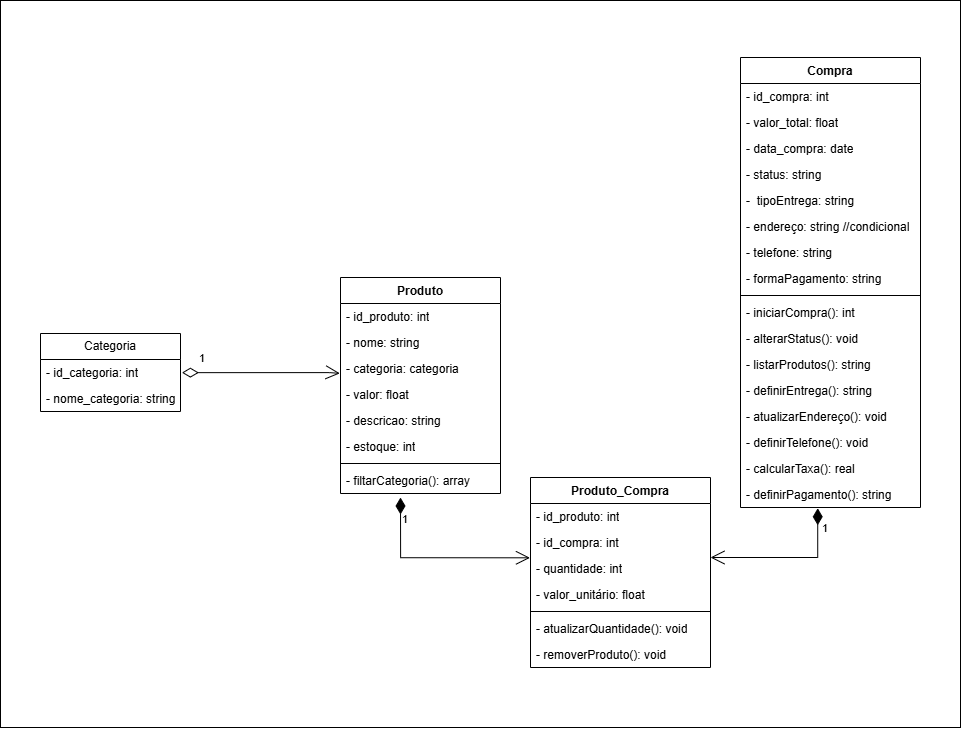

The diagram above was exported from draw.io. Its source (the exported page's mxGraphModel, read from the mxfile embedded in the PNG):
<mxGraphModel dx="2747" dy="2196" grid="1" gridSize="10" guides="1" tooltips="1" connect="1" arrows="1" fold="1" page="1" pageScale="1" pageWidth="827" pageHeight="1169" math="0" shadow="0">
  <root>
    <mxCell id="WIyWlLk6GJQsqaUBKTNV-0" />
    <mxCell id="WIyWlLk6GJQsqaUBKTNV-1" parent="WIyWlLk6GJQsqaUBKTNV-0" />
    <mxCell id="VwUQCP5TX1x9zJVrQ9G8-18" value="" style="html=1;whiteSpace=wrap;fillColor=none;" vertex="1" parent="WIyWlLk6GJQsqaUBKTNV-1">
      <mxGeometry x="-170" y="-237" width="960" height="727" as="geometry" />
    </mxCell>
    <mxCell id="8Q1UdXMdtkWn5rTY0BVf-1" value="Produto" style="swimlane;fontStyle=1;align=center;verticalAlign=top;childLayout=stackLayout;horizontal=1;startSize=26;horizontalStack=0;resizeParent=1;resizeParentMax=0;resizeLast=0;collapsible=1;marginBottom=0;whiteSpace=wrap;html=1;" parent="WIyWlLk6GJQsqaUBKTNV-1" vertex="1">
      <mxGeometry x="170" y="40" width="160" height="216" as="geometry">
        <mxRectangle x="330" y="100" width="80" height="30" as="alternateBounds" />
      </mxGeometry>
    </mxCell>
    <mxCell id="8Q1UdXMdtkWn5rTY0BVf-10" value="- id_produto: int" style="text;strokeColor=none;fillColor=none;align=left;verticalAlign=top;spacingLeft=4;spacingRight=4;overflow=hidden;rotatable=0;points=[[0,0.5],[1,0.5]];portConstraint=eastwest;whiteSpace=wrap;html=1;" parent="8Q1UdXMdtkWn5rTY0BVf-1" vertex="1">
      <mxGeometry y="26" width="160" height="26" as="geometry" />
    </mxCell>
    <mxCell id="8Q1UdXMdtkWn5rTY0BVf-11" value="- nome: string" style="text;strokeColor=none;fillColor=none;align=left;verticalAlign=top;spacingLeft=4;spacingRight=4;overflow=hidden;rotatable=0;points=[[0,0.5],[1,0.5]];portConstraint=eastwest;whiteSpace=wrap;html=1;" parent="8Q1UdXMdtkWn5rTY0BVf-1" vertex="1">
      <mxGeometry y="52" width="160" height="26" as="geometry" />
    </mxCell>
    <mxCell id="8Q1UdXMdtkWn5rTY0BVf-13" value="- categoria: categoria" style="text;strokeColor=none;fillColor=none;align=left;verticalAlign=top;spacingLeft=4;spacingRight=4;overflow=hidden;rotatable=0;points=[[0,0.5],[1,0.5]];portConstraint=eastwest;whiteSpace=wrap;html=1;" parent="8Q1UdXMdtkWn5rTY0BVf-1" vertex="1">
      <mxGeometry y="78" width="160" height="26" as="geometry" />
    </mxCell>
    <mxCell id="8Q1UdXMdtkWn5rTY0BVf-12" value="- valor: float" style="text;strokeColor=none;fillColor=none;align=left;verticalAlign=top;spacingLeft=4;spacingRight=4;overflow=hidden;rotatable=0;points=[[0,0.5],[1,0.5]];portConstraint=eastwest;whiteSpace=wrap;html=1;" parent="8Q1UdXMdtkWn5rTY0BVf-1" vertex="1">
      <mxGeometry y="104" width="160" height="26" as="geometry" />
    </mxCell>
    <mxCell id="8Q1UdXMdtkWn5rTY0BVf-14" value="- descricao: string" style="text;strokeColor=none;fillColor=none;align=left;verticalAlign=top;spacingLeft=4;spacingRight=4;overflow=hidden;rotatable=0;points=[[0,0.5],[1,0.5]];portConstraint=eastwest;whiteSpace=wrap;html=1;" parent="8Q1UdXMdtkWn5rTY0BVf-1" vertex="1">
      <mxGeometry y="130" width="160" height="26" as="geometry" />
    </mxCell>
    <mxCell id="VwUQCP5TX1x9zJVrQ9G8-4" value="- estoque: int" style="text;strokeColor=none;fillColor=none;align=left;verticalAlign=top;spacingLeft=4;spacingRight=4;overflow=hidden;rotatable=0;points=[[0,0.5],[1,0.5]];portConstraint=eastwest;whiteSpace=wrap;html=1;" vertex="1" parent="8Q1UdXMdtkWn5rTY0BVf-1">
      <mxGeometry y="156" width="160" height="26" as="geometry" />
    </mxCell>
    <mxCell id="8Q1UdXMdtkWn5rTY0BVf-3" value="" style="line;strokeWidth=1;fillColor=none;align=left;verticalAlign=middle;spacingTop=-1;spacingLeft=3;spacingRight=3;rotatable=0;labelPosition=right;points=[];portConstraint=eastwest;strokeColor=inherit;" parent="8Q1UdXMdtkWn5rTY0BVf-1" vertex="1">
      <mxGeometry y="182" width="160" height="8" as="geometry" />
    </mxCell>
    <mxCell id="8Q1UdXMdtkWn5rTY0BVf-4" value="- filtarCategoria(): array" style="text;strokeColor=none;fillColor=none;align=left;verticalAlign=top;spacingLeft=4;spacingRight=4;overflow=hidden;rotatable=0;points=[[0,0.5],[1,0.5]];portConstraint=eastwest;whiteSpace=wrap;html=1;" parent="8Q1UdXMdtkWn5rTY0BVf-1" vertex="1">
      <mxGeometry y="190" width="160" height="26" as="geometry" />
    </mxCell>
    <mxCell id="8Q1UdXMdtkWn5rTY0BVf-5" value="Compra" style="swimlane;fontStyle=1;align=center;verticalAlign=top;childLayout=stackLayout;horizontal=1;startSize=26;horizontalStack=0;resizeParent=1;resizeParentMax=0;resizeLast=0;collapsible=1;marginBottom=0;whiteSpace=wrap;html=1;" parent="WIyWlLk6GJQsqaUBKTNV-1" vertex="1">
      <mxGeometry x="570" y="-180" width="180" height="450" as="geometry" />
    </mxCell>
    <mxCell id="8Q1UdXMdtkWn5rTY0BVf-15" value="- id_compra: int" style="text;strokeColor=none;fillColor=none;align=left;verticalAlign=top;spacingLeft=4;spacingRight=4;overflow=hidden;rotatable=0;points=[[0,0.5],[1,0.5]];portConstraint=eastwest;whiteSpace=wrap;html=1;" parent="8Q1UdXMdtkWn5rTY0BVf-5" vertex="1">
      <mxGeometry y="26" width="180" height="26" as="geometry" />
    </mxCell>
    <mxCell id="8Q1UdXMdtkWn5rTY0BVf-16" value="- valor_total: float" style="text;strokeColor=none;fillColor=none;align=left;verticalAlign=top;spacingLeft=4;spacingRight=4;overflow=hidden;rotatable=0;points=[[0,0.5],[1,0.5]];portConstraint=eastwest;whiteSpace=wrap;html=1;" parent="8Q1UdXMdtkWn5rTY0BVf-5" vertex="1">
      <mxGeometry y="52" width="180" height="26" as="geometry" />
    </mxCell>
    <mxCell id="8Q1UdXMdtkWn5rTY0BVf-17" value="- data_compra: date" style="text;strokeColor=none;fillColor=none;align=left;verticalAlign=top;spacingLeft=4;spacingRight=4;overflow=hidden;rotatable=0;points=[[0,0.5],[1,0.5]];portConstraint=eastwest;whiteSpace=wrap;html=1;" parent="8Q1UdXMdtkWn5rTY0BVf-5" vertex="1">
      <mxGeometry y="78" width="180" height="26" as="geometry" />
    </mxCell>
    <mxCell id="VwUQCP5TX1x9zJVrQ9G8-6" value="- status: string" style="text;strokeColor=none;fillColor=none;align=left;verticalAlign=top;spacingLeft=4;spacingRight=4;overflow=hidden;rotatable=0;points=[[0,0.5],[1,0.5]];portConstraint=eastwest;whiteSpace=wrap;html=1;" vertex="1" parent="8Q1UdXMdtkWn5rTY0BVf-5">
      <mxGeometry y="104" width="180" height="26" as="geometry" />
    </mxCell>
    <mxCell id="VwUQCP5TX1x9zJVrQ9G8-8" value="-&amp;nbsp; tipoEntrega: string" style="text;strokeColor=none;fillColor=none;align=left;verticalAlign=top;spacingLeft=4;spacingRight=4;overflow=hidden;rotatable=0;points=[[0,0.5],[1,0.5]];portConstraint=eastwest;whiteSpace=wrap;html=1;" vertex="1" parent="8Q1UdXMdtkWn5rTY0BVf-5">
      <mxGeometry y="130" width="180" height="26" as="geometry" />
    </mxCell>
    <mxCell id="VwUQCP5TX1x9zJVrQ9G8-10" value="- endereço: string&amp;nbsp;//condicional" style="text;strokeColor=none;fillColor=none;align=left;verticalAlign=top;spacingLeft=4;spacingRight=4;overflow=hidden;rotatable=0;points=[[0,0.5],[1,0.5]];portConstraint=eastwest;whiteSpace=wrap;html=1;" vertex="1" parent="8Q1UdXMdtkWn5rTY0BVf-5">
      <mxGeometry y="156" width="180" height="26" as="geometry" />
    </mxCell>
    <mxCell id="VwUQCP5TX1x9zJVrQ9G8-13" value="- telefone: string" style="text;strokeColor=none;fillColor=none;align=left;verticalAlign=top;spacingLeft=4;spacingRight=4;overflow=hidden;rotatable=0;points=[[0,0.5],[1,0.5]];portConstraint=eastwest;whiteSpace=wrap;html=1;" vertex="1" parent="8Q1UdXMdtkWn5rTY0BVf-5">
      <mxGeometry y="182" width="180" height="26" as="geometry" />
    </mxCell>
    <mxCell id="VwUQCP5TX1x9zJVrQ9G8-25" value="- formaPagamento: string" style="text;strokeColor=none;fillColor=none;align=left;verticalAlign=top;spacingLeft=4;spacingRight=4;overflow=hidden;rotatable=0;points=[[0,0.5],[1,0.5]];portConstraint=eastwest;whiteSpace=wrap;html=1;" vertex="1" parent="8Q1UdXMdtkWn5rTY0BVf-5">
      <mxGeometry y="208" width="180" height="26" as="geometry" />
    </mxCell>
    <mxCell id="8Q1UdXMdtkWn5rTY0BVf-7" value="" style="line;strokeWidth=1;fillColor=none;align=left;verticalAlign=middle;spacingTop=-1;spacingLeft=3;spacingRight=3;rotatable=0;labelPosition=right;points=[];portConstraint=eastwest;strokeColor=inherit;" parent="8Q1UdXMdtkWn5rTY0BVf-5" vertex="1">
      <mxGeometry y="234" width="180" height="8" as="geometry" />
    </mxCell>
    <mxCell id="8Q1UdXMdtkWn5rTY0BVf-8" value="- iniciarCompra(): int" style="text;strokeColor=none;fillColor=none;align=left;verticalAlign=top;spacingLeft=4;spacingRight=4;overflow=hidden;rotatable=0;points=[[0,0.5],[1,0.5]];portConstraint=eastwest;whiteSpace=wrap;html=1;" parent="8Q1UdXMdtkWn5rTY0BVf-5" vertex="1">
      <mxGeometry y="242" width="180" height="26" as="geometry" />
    </mxCell>
    <mxCell id="VwUQCP5TX1x9zJVrQ9G8-5" value="- alterarStatus(): void" style="text;strokeColor=none;fillColor=none;align=left;verticalAlign=top;spacingLeft=4;spacingRight=4;overflow=hidden;rotatable=0;points=[[0,0.5],[1,0.5]];portConstraint=eastwest;whiteSpace=wrap;html=1;" vertex="1" parent="8Q1UdXMdtkWn5rTY0BVf-5">
      <mxGeometry y="268" width="180" height="26" as="geometry" />
    </mxCell>
    <mxCell id="VwUQCP5TX1x9zJVrQ9G8-7" value="- listarProdutos(): string" style="text;strokeColor=none;fillColor=none;align=left;verticalAlign=top;spacingLeft=4;spacingRight=4;overflow=hidden;rotatable=0;points=[[0,0.5],[1,0.5]];portConstraint=eastwest;whiteSpace=wrap;html=1;" vertex="1" parent="8Q1UdXMdtkWn5rTY0BVf-5">
      <mxGeometry y="294" width="180" height="26" as="geometry" />
    </mxCell>
    <mxCell id="VwUQCP5TX1x9zJVrQ9G8-11" value="- definirEntrega(): string" style="text;strokeColor=none;fillColor=none;align=left;verticalAlign=top;spacingLeft=4;spacingRight=4;overflow=hidden;rotatable=0;points=[[0,0.5],[1,0.5]];portConstraint=eastwest;whiteSpace=wrap;html=1;" vertex="1" parent="8Q1UdXMdtkWn5rTY0BVf-5">
      <mxGeometry y="320" width="180" height="26" as="geometry" />
    </mxCell>
    <mxCell id="VwUQCP5TX1x9zJVrQ9G8-12" value="- atualizarEndereço(): void" style="text;strokeColor=none;fillColor=none;align=left;verticalAlign=top;spacingLeft=4;spacingRight=4;overflow=hidden;rotatable=0;points=[[0,0.5],[1,0.5]];portConstraint=eastwest;whiteSpace=wrap;html=1;" vertex="1" parent="8Q1UdXMdtkWn5rTY0BVf-5">
      <mxGeometry y="346" width="180" height="26" as="geometry" />
    </mxCell>
    <mxCell id="VwUQCP5TX1x9zJVrQ9G8-14" value="- definirTelefone(): void" style="text;strokeColor=none;fillColor=none;align=left;verticalAlign=top;spacingLeft=4;spacingRight=4;overflow=hidden;rotatable=0;points=[[0,0.5],[1,0.5]];portConstraint=eastwest;whiteSpace=wrap;html=1;" vertex="1" parent="8Q1UdXMdtkWn5rTY0BVf-5">
      <mxGeometry y="372" width="180" height="26" as="geometry" />
    </mxCell>
    <mxCell id="VwUQCP5TX1x9zJVrQ9G8-15" value="- calcularTaxa(): real" style="text;strokeColor=none;fillColor=none;align=left;verticalAlign=top;spacingLeft=4;spacingRight=4;overflow=hidden;rotatable=0;points=[[0,0.5],[1,0.5]];portConstraint=eastwest;whiteSpace=wrap;html=1;" vertex="1" parent="8Q1UdXMdtkWn5rTY0BVf-5">
      <mxGeometry y="398" width="180" height="26" as="geometry" />
    </mxCell>
    <mxCell id="VwUQCP5TX1x9zJVrQ9G8-26" value="- definirPagamento(): string" style="text;strokeColor=none;fillColor=none;align=left;verticalAlign=top;spacingLeft=4;spacingRight=4;overflow=hidden;rotatable=0;points=[[0,0.5],[1,0.5]];portConstraint=eastwest;whiteSpace=wrap;html=1;" vertex="1" parent="8Q1UdXMdtkWn5rTY0BVf-5">
      <mxGeometry y="424" width="180" height="26" as="geometry" />
    </mxCell>
    <mxCell id="8Q1UdXMdtkWn5rTY0BVf-18" value="Produto_Compra" style="swimlane;fontStyle=1;align=center;verticalAlign=top;childLayout=stackLayout;horizontal=1;startSize=26;horizontalStack=0;resizeParent=1;resizeParentMax=0;resizeLast=0;collapsible=1;marginBottom=0;whiteSpace=wrap;html=1;" parent="WIyWlLk6GJQsqaUBKTNV-1" vertex="1">
      <mxGeometry x="360" y="240" width="180" height="190" as="geometry" />
    </mxCell>
    <mxCell id="8Q1UdXMdtkWn5rTY0BVf-19" value="- id_produto: int" style="text;strokeColor=none;fillColor=none;align=left;verticalAlign=top;spacingLeft=4;spacingRight=4;overflow=hidden;rotatable=0;points=[[0,0.5],[1,0.5]];portConstraint=eastwest;whiteSpace=wrap;html=1;" parent="8Q1UdXMdtkWn5rTY0BVf-18" vertex="1">
      <mxGeometry y="26" width="180" height="26" as="geometry" />
    </mxCell>
    <mxCell id="8Q1UdXMdtkWn5rTY0BVf-27" value="- id_compra: int" style="text;strokeColor=none;fillColor=none;align=left;verticalAlign=top;spacingLeft=4;spacingRight=4;overflow=hidden;rotatable=0;points=[[0,0.5],[1,0.5]];portConstraint=eastwest;whiteSpace=wrap;html=1;" parent="8Q1UdXMdtkWn5rTY0BVf-18" vertex="1">
      <mxGeometry y="52" width="180" height="26" as="geometry" />
    </mxCell>
    <mxCell id="8Q1UdXMdtkWn5rTY0BVf-28" value="- quantidade: int" style="text;strokeColor=none;fillColor=none;align=left;verticalAlign=top;spacingLeft=4;spacingRight=4;overflow=hidden;rotatable=0;points=[[0,0.5],[1,0.5]];portConstraint=eastwest;whiteSpace=wrap;html=1;" parent="8Q1UdXMdtkWn5rTY0BVf-18" vertex="1">
      <mxGeometry y="78" width="180" height="26" as="geometry" />
    </mxCell>
    <mxCell id="8Q1UdXMdtkWn5rTY0BVf-29" value="- valor_unitário: float" style="text;strokeColor=none;fillColor=none;align=left;verticalAlign=top;spacingLeft=4;spacingRight=4;overflow=hidden;rotatable=0;points=[[0,0.5],[1,0.5]];portConstraint=eastwest;whiteSpace=wrap;html=1;" parent="8Q1UdXMdtkWn5rTY0BVf-18" vertex="1">
      <mxGeometry y="104" width="180" height="26" as="geometry" />
    </mxCell>
    <mxCell id="8Q1UdXMdtkWn5rTY0BVf-20" value="" style="line;strokeWidth=1;fillColor=none;align=left;verticalAlign=middle;spacingTop=-1;spacingLeft=3;spacingRight=3;rotatable=0;labelPosition=right;points=[];portConstraint=eastwest;strokeColor=inherit;" parent="8Q1UdXMdtkWn5rTY0BVf-18" vertex="1">
      <mxGeometry y="130" width="180" height="8" as="geometry" />
    </mxCell>
    <mxCell id="8Q1UdXMdtkWn5rTY0BVf-21" value="- atualizarQuantidade(): void" style="text;strokeColor=none;fillColor=none;align=left;verticalAlign=top;spacingLeft=4;spacingRight=4;overflow=hidden;rotatable=0;points=[[0,0.5],[1,0.5]];portConstraint=eastwest;whiteSpace=wrap;html=1;" parent="8Q1UdXMdtkWn5rTY0BVf-18" vertex="1">
      <mxGeometry y="138" width="180" height="26" as="geometry" />
    </mxCell>
    <mxCell id="VwUQCP5TX1x9zJVrQ9G8-17" value="- removerProduto(): void" style="text;strokeColor=none;fillColor=none;align=left;verticalAlign=top;spacingLeft=4;spacingRight=4;overflow=hidden;rotatable=0;points=[[0,0.5],[1,0.5]];portConstraint=eastwest;whiteSpace=wrap;html=1;" vertex="1" parent="8Q1UdXMdtkWn5rTY0BVf-18">
      <mxGeometry y="164" width="180" height="26" as="geometry" />
    </mxCell>
    <mxCell id="8Q1UdXMdtkWn5rTY0BVf-38" value="1" style="endArrow=open;html=1;endSize=12;startArrow=diamondThin;startSize=14;startFill=1;edgeStyle=orthogonalEdgeStyle;align=left;verticalAlign=bottom;rounded=0;entryX=-0.003;entryY=0.089;entryDx=0;entryDy=0;entryPerimeter=0;exitX=0.375;exitY=1.154;exitDx=0;exitDy=0;exitPerimeter=0;" parent="WIyWlLk6GJQsqaUBKTNV-1" source="8Q1UdXMdtkWn5rTY0BVf-4" target="8Q1UdXMdtkWn5rTY0BVf-28" edge="1">
      <mxGeometry x="-0.6664" relative="1" as="geometry">
        <mxPoint x="230" y="270" as="sourcePoint" />
        <mxPoint x="350" y="320" as="targetPoint" />
        <Array as="points">
          <mxPoint x="230" y="320" />
        </Array>
        <mxPoint as="offset" />
      </mxGeometry>
    </mxCell>
    <mxCell id="8Q1UdXMdtkWn5rTY0BVf-40" value="1" style="endArrow=open;html=1;endSize=12;startArrow=diamondThin;startSize=14;startFill=1;edgeStyle=orthogonalEdgeStyle;align=left;verticalAlign=bottom;rounded=0;exitX=0.429;exitY=1.029;exitDx=0;exitDy=0;exitPerimeter=0;entryX=1;entryY=0.077;entryDx=0;entryDy=0;entryPerimeter=0;" parent="WIyWlLk6GJQsqaUBKTNV-1" source="VwUQCP5TX1x9zJVrQ9G8-26" target="8Q1UdXMdtkWn5rTY0BVf-28" edge="1">
      <mxGeometry x="-0.6262" y="3" relative="1" as="geometry">
        <mxPoint x="630" y="280" as="sourcePoint" />
        <mxPoint x="560" y="320" as="targetPoint" />
        <Array as="points">
          <mxPoint x="647" y="320" />
        </Array>
        <mxPoint as="offset" />
      </mxGeometry>
    </mxCell>
    <mxCell id="8Q1UdXMdtkWn5rTY0BVf-41" value="1" style="endArrow=open;html=1;endSize=12;startArrow=diamondThin;startSize=14;startFill=0;edgeStyle=orthogonalEdgeStyle;align=left;verticalAlign=bottom;rounded=0;exitX=1.01;exitY=0.506;exitDx=0;exitDy=0;exitPerimeter=0;entryX=-0.004;entryY=0.687;entryDx=0;entryDy=0;entryPerimeter=0;" parent="WIyWlLk6GJQsqaUBKTNV-1" source="VwUQCP5TX1x9zJVrQ9G8-1" target="8Q1UdXMdtkWn5rTY0BVf-13" edge="1">
      <mxGeometry x="-0.8065" y="5" relative="1" as="geometry">
        <mxPoint x="4" y="134.99" as="sourcePoint" />
        <mxPoint x="160" y="135" as="targetPoint" />
        <Array as="points">
          <mxPoint x="159" y="135" />
        </Array>
        <mxPoint as="offset" />
      </mxGeometry>
    </mxCell>
    <mxCell id="VwUQCP5TX1x9zJVrQ9G8-0" value="Categoria" style="swimlane;fontStyle=0;childLayout=stackLayout;horizontal=1;startSize=26;fillColor=none;horizontalStack=0;resizeParent=1;resizeParentMax=0;resizeLast=0;collapsible=1;marginBottom=0;whiteSpace=wrap;html=1;" vertex="1" parent="WIyWlLk6GJQsqaUBKTNV-1">
      <mxGeometry x="-130" y="96" width="140" height="78" as="geometry" />
    </mxCell>
    <mxCell id="VwUQCP5TX1x9zJVrQ9G8-1" value="- id_categoria: int" style="text;strokeColor=none;fillColor=none;align=left;verticalAlign=top;spacingLeft=4;spacingRight=4;overflow=hidden;rotatable=0;points=[[0,0.5],[1,0.5]];portConstraint=eastwest;whiteSpace=wrap;html=1;" vertex="1" parent="VwUQCP5TX1x9zJVrQ9G8-0">
      <mxGeometry y="26" width="140" height="26" as="geometry" />
    </mxCell>
    <mxCell id="VwUQCP5TX1x9zJVrQ9G8-2" value="- nome_categoria: string" style="text;strokeColor=none;fillColor=none;align=left;verticalAlign=top;spacingLeft=4;spacingRight=4;overflow=hidden;rotatable=0;points=[[0,0.5],[1,0.5]];portConstraint=eastwest;whiteSpace=wrap;html=1;" vertex="1" parent="VwUQCP5TX1x9zJVrQ9G8-0">
      <mxGeometry y="52" width="140" height="26" as="geometry" />
    </mxCell>
  </root>
</mxGraphModel>